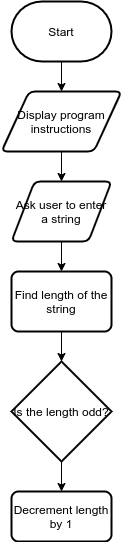

The diagram above was exported from draw.io. Its source (the exported page's mxGraphModel, read from the mxfile embedded in the PNG):
<mxGraphModel dx="868" dy="504" grid="1" gridSize="10" guides="1" tooltips="1" connect="1" arrows="1" fold="1" page="0" pageScale="1" pageWidth="850" pageHeight="1100" math="0" shadow="0">
  <root>
    <mxCell id="0" />
    <mxCell id="1" parent="0" />
    <mxCell id="3ufqAh2mqwiDaziekGI9-2" style="edgeStyle=orthogonalEdgeStyle;rounded=0;orthogonalLoop=1;jettySize=auto;html=1;exitX=0.5;exitY=1;exitDx=0;exitDy=0;exitPerimeter=0;entryX=0.5;entryY=0;entryDx=0;entryDy=0;" parent="1" source="3ufqAh2mqwiDaziekGI9-1" target="XBsjPc2BQ-h4c5yccfxV-5" edge="1">
      <mxGeometry relative="1" as="geometry">
        <mxPoint x="410" y="160" as="targetPoint" />
      </mxGeometry>
    </mxCell>
    <mxCell id="3ufqAh2mqwiDaziekGI9-1" value="Start" style="strokeWidth=2;html=1;shape=mxgraph.flowchart.terminator;whiteSpace=wrap;" parent="1" vertex="1">
      <mxGeometry x="360" y="70" width="100" height="60" as="geometry" />
    </mxCell>
    <mxCell id="3ufqAh2mqwiDaziekGI9-4" style="edgeStyle=orthogonalEdgeStyle;rounded=0;orthogonalLoop=1;jettySize=auto;html=1;exitX=0.5;exitY=1;exitDx=0;exitDy=0;" parent="1" source="XBsjPc2BQ-h4c5yccfxV-5" target="3ufqAh2mqwiDaziekGI9-5" edge="1">
      <mxGeometry relative="1" as="geometry">
        <mxPoint x="410" y="260" as="targetPoint" />
        <mxPoint x="410" y="221.60000000000002" as="sourcePoint" />
      </mxGeometry>
    </mxCell>
    <mxCell id="3ufqAh2mqwiDaziekGI9-6" style="edgeStyle=orthogonalEdgeStyle;rounded=0;orthogonalLoop=1;jettySize=auto;html=1;exitX=0.5;exitY=1;exitDx=0;exitDy=0;" parent="1" source="3ufqAh2mqwiDaziekGI9-5" target="3ufqAh2mqwiDaziekGI9-7" edge="1">
      <mxGeometry relative="1" as="geometry">
        <mxPoint x="410" y="360" as="targetPoint" />
      </mxGeometry>
    </mxCell>
    <mxCell id="3ufqAh2mqwiDaziekGI9-5" value="Ask user to enter a string" style="shape=parallelogram;html=1;strokeWidth=2;perimeter=parallelogramPerimeter;whiteSpace=wrap;rounded=1;arcSize=12;size=0.23;" parent="1" vertex="1">
      <mxGeometry x="360" y="250" width="100" height="60" as="geometry" />
    </mxCell>
    <mxCell id="XBsjPc2BQ-h4c5yccfxV-6" style="edgeStyle=orthogonalEdgeStyle;rounded=0;orthogonalLoop=1;jettySize=auto;html=1;exitX=0.5;exitY=1;exitDx=0;exitDy=0;" edge="1" parent="1" source="3ufqAh2mqwiDaziekGI9-7" target="XBsjPc2BQ-h4c5yccfxV-7">
      <mxGeometry relative="1" as="geometry">
        <mxPoint x="410" y="470" as="targetPoint" />
      </mxGeometry>
    </mxCell>
    <mxCell id="3ufqAh2mqwiDaziekGI9-7" value="Find length of the string" style="rounded=1;whiteSpace=wrap;html=1;absoluteArcSize=1;arcSize=14;strokeWidth=2;" parent="1" vertex="1">
      <mxGeometry x="360" y="340" width="100" height="60" as="geometry" />
    </mxCell>
    <mxCell id="XBsjPc2BQ-h4c5yccfxV-5" value="&lt;span&gt;Display program instructions&lt;/span&gt;" style="shape=parallelogram;html=1;strokeWidth=2;perimeter=parallelogramPerimeter;whiteSpace=wrap;rounded=1;arcSize=12;size=0.23;" vertex="1" parent="1">
      <mxGeometry x="350" y="160" width="120" height="60" as="geometry" />
    </mxCell>
    <mxCell id="XBsjPc2BQ-h4c5yccfxV-8" style="edgeStyle=orthogonalEdgeStyle;rounded=0;orthogonalLoop=1;jettySize=auto;html=1;exitX=0.5;exitY=1;exitDx=0;exitDy=0;exitPerimeter=0;" edge="1" parent="1" source="XBsjPc2BQ-h4c5yccfxV-7" target="XBsjPc2BQ-h4c5yccfxV-9">
      <mxGeometry relative="1" as="geometry">
        <mxPoint x="410" y="610" as="targetPoint" />
      </mxGeometry>
    </mxCell>
    <mxCell id="XBsjPc2BQ-h4c5yccfxV-7" value="Is the length odd?" style="strokeWidth=2;html=1;shape=mxgraph.flowchart.decision;whiteSpace=wrap;" vertex="1" parent="1">
      <mxGeometry x="360" y="430" width="100" height="100" as="geometry" />
    </mxCell>
    <mxCell id="XBsjPc2BQ-h4c5yccfxV-9" value="Decrement length by 1" style="rounded=1;whiteSpace=wrap;html=1;absoluteArcSize=1;arcSize=14;strokeWidth=2;" vertex="1" parent="1">
      <mxGeometry x="360" y="560" width="100" height="50" as="geometry" />
    </mxCell>
  </root>
</mxGraphModel>